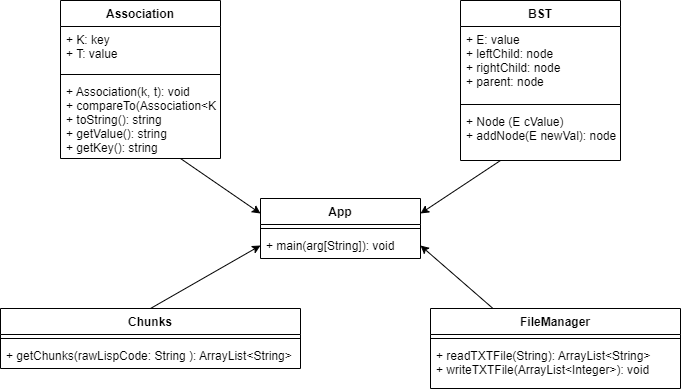

The diagram above was exported from draw.io. Its source (the exported page's mxGraphModel, read from the mxfile embedded in the PNG):
<mxGraphModel dx="1275" dy="645" grid="1" gridSize="10" guides="1" tooltips="1" connect="1" arrows="1" fold="1" page="1" pageScale="1" pageWidth="850" pageHeight="1100" math="0" shadow="0">
  <root>
    <mxCell id="0" />
    <mxCell id="1" parent="0" />
    <mxCell id="2" value="App" style="swimlane;fontStyle=1;align=center;verticalAlign=top;childLayout=stackLayout;horizontal=1;startSize=26;horizontalStack=0;resizeParent=1;resizeParentMax=0;resizeLast=0;collapsible=1;marginBottom=0;" vertex="1" parent="1">
      <mxGeometry x="320" y="350" width="160" height="60" as="geometry" />
    </mxCell>
    <mxCell id="4" value="" style="line;strokeWidth=1;fillColor=none;align=left;verticalAlign=middle;spacingTop=-1;spacingLeft=3;spacingRight=3;rotatable=0;labelPosition=right;points=[];portConstraint=eastwest;strokeColor=inherit;" vertex="1" parent="2">
      <mxGeometry y="26" width="160" height="8" as="geometry" />
    </mxCell>
    <mxCell id="5" value="+ main(arg[String]): void" style="text;strokeColor=none;fillColor=none;align=left;verticalAlign=top;spacingLeft=4;spacingRight=4;overflow=hidden;rotatable=0;points=[[0,0.5],[1,0.5]];portConstraint=eastwest;" vertex="1" parent="2">
      <mxGeometry y="34" width="160" height="26" as="geometry" />
    </mxCell>
    <mxCell id="30" style="edgeStyle=none;html=1;exitX=0.75;exitY=1;exitDx=0;exitDy=0;entryX=0;entryY=0.25;entryDx=0;entryDy=0;" edge="1" parent="1" source="6" target="2">
      <mxGeometry relative="1" as="geometry" />
    </mxCell>
    <mxCell id="6" value="Association" style="swimlane;fontStyle=1;align=center;verticalAlign=top;childLayout=stackLayout;horizontal=1;startSize=26;horizontalStack=0;resizeParent=1;resizeParentMax=0;resizeLast=0;collapsible=1;marginBottom=0;" vertex="1" parent="1">
      <mxGeometry x="120" y="152" width="160" height="158" as="geometry" />
    </mxCell>
    <mxCell id="7" value="+ K: key&#10;+ T: value" style="text;strokeColor=none;fillColor=none;align=left;verticalAlign=top;spacingLeft=4;spacingRight=4;overflow=hidden;rotatable=0;points=[[0,0.5],[1,0.5]];portConstraint=eastwest;" vertex="1" parent="6">
      <mxGeometry y="26" width="160" height="44" as="geometry" />
    </mxCell>
    <mxCell id="8" value="" style="line;strokeWidth=1;fillColor=none;align=left;verticalAlign=middle;spacingTop=-1;spacingLeft=3;spacingRight=3;rotatable=0;labelPosition=right;points=[];portConstraint=eastwest;strokeColor=inherit;" vertex="1" parent="6">
      <mxGeometry y="70" width="160" height="8" as="geometry" />
    </mxCell>
    <mxCell id="9" value="+ Association(k, t): void&#10;+ compareTo(Association&lt;K, T&gt; other): int&#10;+ toString(): string&#10;+ getValue(): string&#10;+ getKey(): string" style="text;strokeColor=none;fillColor=none;align=left;verticalAlign=top;spacingLeft=4;spacingRight=4;overflow=hidden;rotatable=0;points=[[0,0.5],[1,0.5]];portConstraint=eastwest;" vertex="1" parent="6">
      <mxGeometry y="78" width="160" height="80" as="geometry" />
    </mxCell>
    <mxCell id="29" style="edgeStyle=none;html=1;exitX=0.25;exitY=1;exitDx=0;exitDy=0;entryX=1;entryY=0.25;entryDx=0;entryDy=0;" edge="1" parent="1" source="10" target="2">
      <mxGeometry relative="1" as="geometry" />
    </mxCell>
    <mxCell id="10" value="BST" style="swimlane;fontStyle=1;align=center;verticalAlign=top;childLayout=stackLayout;horizontal=1;startSize=26;horizontalStack=0;resizeParent=1;resizeParentMax=0;resizeLast=0;collapsible=1;marginBottom=0;" vertex="1" parent="1">
      <mxGeometry x="520" y="152" width="160" height="160" as="geometry" />
    </mxCell>
    <mxCell id="11" value="+ E: value&#10;+ leftChild: node&#10;+ rightChild: node&#10;+ parent: node" style="text;strokeColor=none;fillColor=none;align=left;verticalAlign=top;spacingLeft=4;spacingRight=4;overflow=hidden;rotatable=0;points=[[0,0.5],[1,0.5]];portConstraint=eastwest;" vertex="1" parent="10">
      <mxGeometry y="26" width="160" height="74" as="geometry" />
    </mxCell>
    <mxCell id="12" value="" style="line;strokeWidth=1;fillColor=none;align=left;verticalAlign=middle;spacingTop=-1;spacingLeft=3;spacingRight=3;rotatable=0;labelPosition=right;points=[];portConstraint=eastwest;strokeColor=inherit;" vertex="1" parent="10">
      <mxGeometry y="100" width="160" height="8" as="geometry" />
    </mxCell>
    <mxCell id="13" value="+ Node (E cValue)&#10;+ addNode(E newVal): node " style="text;strokeColor=none;fillColor=none;align=left;verticalAlign=top;spacingLeft=4;spacingRight=4;overflow=hidden;rotatable=0;points=[[0,0.5],[1,0.5]];portConstraint=eastwest;" vertex="1" parent="10">
      <mxGeometry y="108" width="160" height="52" as="geometry" />
    </mxCell>
    <mxCell id="25" style="edgeStyle=none;html=1;exitX=0.5;exitY=0;exitDx=0;exitDy=0;entryX=0;entryY=0.5;entryDx=0;entryDy=0;" edge="1" parent="1" source="14" target="5">
      <mxGeometry relative="1" as="geometry" />
    </mxCell>
    <mxCell id="14" value="Chunks" style="swimlane;fontStyle=1;align=center;verticalAlign=top;childLayout=stackLayout;horizontal=1;startSize=26;horizontalStack=0;resizeParent=1;resizeParentMax=0;resizeLast=0;collapsible=1;marginBottom=0;" vertex="1" parent="1">
      <mxGeometry x="60" y="460" width="300" height="60" as="geometry" />
    </mxCell>
    <mxCell id="16" value="" style="line;strokeWidth=1;fillColor=none;align=left;verticalAlign=middle;spacingTop=-1;spacingLeft=3;spacingRight=3;rotatable=0;labelPosition=right;points=[];portConstraint=eastwest;strokeColor=inherit;" vertex="1" parent="14">
      <mxGeometry y="26" width="300" height="8" as="geometry" />
    </mxCell>
    <mxCell id="17" value="+ getChunks(rawLispCode: String ): ArrayList&lt;String&gt;" style="text;strokeColor=none;fillColor=none;align=left;verticalAlign=top;spacingLeft=4;spacingRight=4;overflow=hidden;rotatable=0;points=[[0,0.5],[1,0.5]];portConstraint=eastwest;" vertex="1" parent="14">
      <mxGeometry y="34" width="300" height="26" as="geometry" />
    </mxCell>
    <mxCell id="27" style="edgeStyle=none;html=1;exitX=0.25;exitY=0;exitDx=0;exitDy=0;entryX=1;entryY=0.5;entryDx=0;entryDy=0;" edge="1" parent="1" source="18" target="5">
      <mxGeometry relative="1" as="geometry" />
    </mxCell>
    <mxCell id="18" value="FileManager" style="swimlane;fontStyle=1;align=center;verticalAlign=top;childLayout=stackLayout;horizontal=1;startSize=26;horizontalStack=0;resizeParent=1;resizeParentMax=0;resizeLast=0;collapsible=1;marginBottom=0;" vertex="1" parent="1">
      <mxGeometry x="490" y="460" width="250" height="80" as="geometry" />
    </mxCell>
    <mxCell id="20" value="" style="line;strokeWidth=1;fillColor=none;align=left;verticalAlign=middle;spacingTop=-1;spacingLeft=3;spacingRight=3;rotatable=0;labelPosition=right;points=[];portConstraint=eastwest;strokeColor=inherit;" vertex="1" parent="18">
      <mxGeometry y="26" width="250" height="8" as="geometry" />
    </mxCell>
    <mxCell id="21" value="+ readTXTFile(String): ArrayList&lt;String&gt;&#10;+ writeTXTFile(ArrayList&lt;Integer&gt;): void" style="text;strokeColor=none;fillColor=none;align=left;verticalAlign=top;spacingLeft=4;spacingRight=4;overflow=hidden;rotatable=0;points=[[0,0.5],[1,0.5]];portConstraint=eastwest;" vertex="1" parent="18">
      <mxGeometry y="34" width="250" height="46" as="geometry" />
    </mxCell>
  </root>
</mxGraphModel>